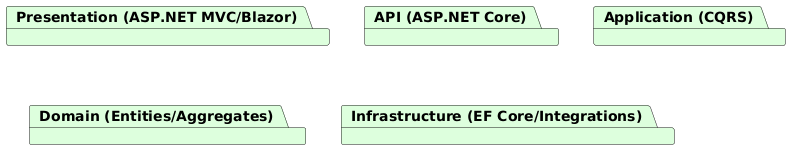

The diagram above was rendered by PlantUML. Its source (embedded in the PNG):
@startuml
package "Presentation (ASP.NET MVC/Blazor)" #DDFFDD
package "API (ASP.NET Core)" #DDFFDD
package "Application (CQRS)" #DDFFDD
package "Domain (Entities/Aggregates)" #DDFFDD
package "Infrastructure (EF Core/Integrations)" #DDFFDD
@enduml